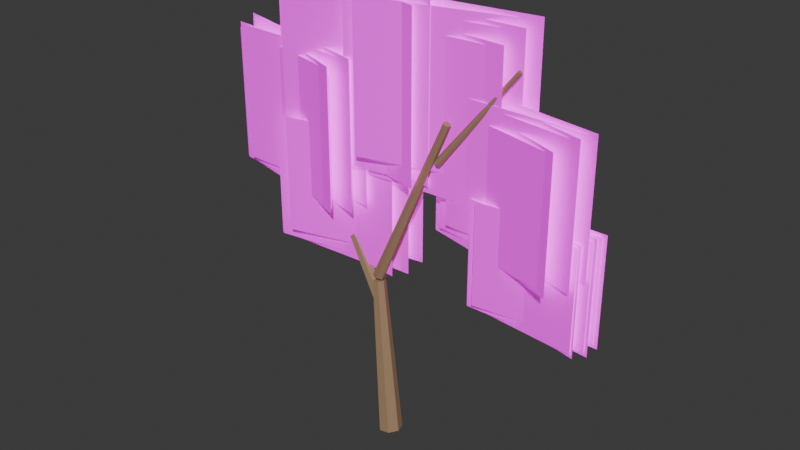 # Source: TREE_EUCALYPTUS_COASTAL_002_GAMEPLAY.blend  (saved by Blender 5.2.44; exported with 4.5.12 LTS)
import bpy
from mathutils import Matrix  # noqa: F401  (used for matrix-valued properties, if any)

bpy.ops.wm.read_factory_settings(use_empty=True)
scene = bpy.context.scene
scene.name = 'Scene'

# ---- collections
col_collection = bpy.data.collections.new('Collection'); scene.collection.children.link(col_collection)

# ---- images (referenced by path relative to the original .blend; pixels are not part of the script)
import os
ASSET_DIR = os.environ.get("B2B_ASSET_DIR", "")  # directory of the original .blend (textures are referenced by path, not embedded)
HERE = os.path.dirname(os.path.abspath(__file__))  # packed textures are extracted next to this script under _unpacked/

def load_image(name, relpath, width, height, colorspace="sRGB"):
    """Load a texture the original file referenced (path relative to the .blend, or extracted next to this script)."""
    p = next((c for c in (os.path.join(HERE, relpath), os.path.join(ASSET_DIR, relpath)) if relpath and os.path.exists(c)), "")
    if p:
        img = bpy.data.images.load(p, check_existing=True)
        img.name = name
    else:  # same state as the original file: an image datablock whose file is absent (Cycles renders it pink)
        img = bpy.data.images.new(name, width, height)
        img.source = "FILE"
        img.filepath = "//" + (relpath or name)
    img.colorspace_settings.name = colorspace
    return img
img_growgo_foliage_cluster_atlas_v3_no_twig_png = load_image('GROWGO_FOLIAGE_CLUSTER_ATLAS_V3_NO_TWIG.png', 'GROWGO_FOLIAGE_CLUSTER_ATLAS_V3_NO_TWIG.png', 1024, 1024, 'sRGB')

# ---- materials (node trees are filled in below, after node groups)
mat_gg_mat_tree_bark_shared_001 = bpy.data.materials.new('GG_MAT_TREE_BARK_SHARED.001')
mat_gg_mat_tree_bark_shared_001.diffuse_color = (0.34, 0.22, 0.12, 1.0)
mat_gg_mat_foliage_v3_no_twig_shared_atlas_001 = bpy.data.materials.new('GG_MAT_FOLIAGE_V3_NO_TWIG_SHARED_ATLAS.001')
mat_gg_mat_foliage_v3_no_twig_shared_atlas_001.diffuse_color = (1.0, 1.0, 1.0, 1.0)

# ---- material node trees
mat_gg_mat_tree_bark_shared_001.use_nodes = True; mat_gg_mat_tree_bark_shared_001.node_tree.nodes.clear()
_N = mat_gg_mat_tree_bark_shared_001.node_tree.nodes; _L = mat_gg_mat_tree_bark_shared_001.node_tree.links
n0 = _N.new('ShaderNodeBsdfPrincipled'); n0.name = 'Principled BSDF'; n0.location = (-200, 100)
n0.inputs[0].default_value = (0.34, 0.22, 0.12, 1.0)
n0.inputs[2].default_value = 0.78
n0.inputs[10].default_value = 0.005
n1 = _N.new('ShaderNodeOutputMaterial'); n1.name = 'Material Output'; n1.location = (200, 100)
_L.new(n0.outputs[0], n1.inputs[0])
n1.is_active_output = True
mat_gg_mat_foliage_v3_no_twig_shared_atlas_001.use_nodes = True; mat_gg_mat_foliage_v3_no_twig_shared_atlas_001.node_tree.nodes.clear()
_N = mat_gg_mat_foliage_v3_no_twig_shared_atlas_001.node_tree.nodes; _L = mat_gg_mat_foliage_v3_no_twig_shared_atlas_001.node_tree.links
n0 = _N.new('ShaderNodeOutputMaterial'); n0.name = 'Material Output'; n0.location = (0, 0)
n1 = _N.new('ShaderNodeBsdfPrincipled'); n1.name = 'Principled BSDF'; n1.location = (0, 0)
n1.inputs[2].default_value = 0.82
n1.inputs[10].default_value = 0.005
n1.inputs[28].default_value = 0.22
n2 = _N.new('ShaderNodeTexImage'); n2.name = 'Image Texture'; n2.location = (0, 0)
n2.image = img_growgo_foliage_cluster_atlas_v3_no_twig_png
n3 = _N.new('ShaderNodeHueSaturation'); n3.name = 'Hue/Saturation/Value'; n3.location = (0, 0)
n3.width = 160
n3.inputs[2].default_value = 1.18
_L.new(n2.outputs[0], n3.inputs[4])
_L.new(n3.outputs[0], n1.inputs[0])
_L.new(n3.outputs[0], n1.inputs[27])
_L.new(n2.outputs[1], n1.inputs[4])
_L.new(n1.outputs[0], n0.inputs[0])
n0.is_active_output = True

# ---- world
world_world = bpy.data.worlds.new('World'); scene.world = world_world
world_world.use_nodes = True; world_world.node_tree.nodes.clear()
_N = world_world.node_tree.nodes; _L = world_world.node_tree.links
n0 = _N.new('ShaderNodeOutputWorld'); n0.name = 'World Output'; n0.location = (200, 100)
n1 = _N.new('ShaderNodeBackground'); n1.name = 'Background'; n1.location = (-200, 100)
n1.inputs[0].default_value = (0.05088, 0.05088, 0.05088, 1.0)
_L.new(n1.outputs[0], n0.inputs[0])
n0.is_active_output = True
world_world.color = (0.05088, 0.05088, 0.05088)
world_world.sun_shadow_jitter_overblur = 0.0

# ---- meshes
me_cone_004 = bpy.data.meshes.new('Cone.004')
me_cone_004.from_pydata([(0.0, 0.22, -1.507), (0.0, 0.1232, 1.507), (0.172, 0.1372, -1.507), (0.09632, 0.07681, 1.507), (0.2145, -0.04895, -1.507), (0.1201, -0.02741, 1.507), (0.09545, -0.1982, -1.507), (0.05345, -0.111, 1.507), (-0.09545, -0.1982, -1.507), (-0.05345, -0.111, 1.507), (-0.2145, -0.04895, -1.507), (-0.1201, -0.02741, 1.507), (-0.172, 0.1372, -1.507), (-0.09632, 0.07681, 1.507)], [], [(0, 1, 3, 2), (2, 3, 5, 4), (4, 5, 7, 6), (6, 7, 9, 8), (8, 9, 11, 10), (3, 1, 13, 11, 9, 7, 5), (10, 11, 13, 12), (12, 13, 1, 0), (0, 2, 4, 6, 8, 10, 12)])
_uv = me_cone_004.uv_layers.new(name='UVMap')
_uv.uv.foreach_set('vector', [1.0, 0.5, 1.0, 1.0, 0.8571, 1.0, 0.8571, 0.5, 0.8571, 0.5, 0.8571, 1.0, 0.7143, 1.0, 0.7143, 0.5, 0.7143, 0.5, 0.7143, 1.0, 0.5714, 1.0, 0.5714, 0.5, 0.5714, 0.5, 0.5714, 1.0, 0.4286, 1.0, 0.4286, 0.5, 0.4286, 0.5, 0.4286, 1.0, 0.2857, 1.0, 0.2857, 0.5, 0.4376, 0.3996, 0.25, 0.49, 0.06236, 0.3996, 0.01602, 0.1966, 0.1459, 0.03377, 0.3541, 0.03377, 0.484, 0.1966, 0.2857, 0.5, 0.2857, 1.0, 0.1429, 1.0, 0.1429, 0.5, 0.1429, 0.5, 0.1429, 1.0, 2.98e-08, 1.0, 2.98e-08, 0.5, 0.75, 0.49, 0.9376, 0.3996, 0.984, 0.1966, 0.8541, 0.03377, 0.6459, 0.03377, 0.516, 0.1966, 0.5624, 0.3996])
me_cone_004.materials.append(mat_gg_mat_tree_bark_shared_001)
me_cone_004.update()
me_cone_005 = bpy.data.meshes.new('Cone.005')
me_cone_005.from_pydata([(0.0, 0.13, -1.717), (0.0, 0.0728, 1.717), (0.1016, 0.08105, -1.717), (0.05692, 0.04539, 1.717), (0.1267, -0.02893, -1.717), (0.07097, -0.0162, 1.717), (0.0564, -0.1171, -1.717), (0.03159, -0.06559, 1.717), (-0.0564, -0.1171, -1.717), (-0.03159, -0.06559, 1.717), (-0.1267, -0.02893, -1.717), (-0.07097, -0.0162, 1.717), (-0.1016, 0.08105, -1.717), (-0.05692, 0.04539, 1.717)], [], [(0, 1, 3, 2), (2, 3, 5, 4), (4, 5, 7, 6), (6, 7, 9, 8), (8, 9, 11, 10), (3, 1, 13, 11, 9, 7, 5), (10, 11, 13, 12), (12, 13, 1, 0), (0, 2, 4, 6, 8, 10, 12)])
_uv = me_cone_005.uv_layers.new(name='UVMap')
_uv.uv.foreach_set('vector', [1.0, 0.5, 1.0, 1.0, 0.8571, 1.0, 0.8571, 0.5, 0.8571, 0.5, 0.8571, 1.0, 0.7143, 1.0, 0.7143, 0.5, 0.7143, 0.5, 0.7143, 1.0, 0.5714, 1.0, 0.5714, 0.5, 0.5714, 0.5, 0.5714, 1.0, 0.4286, 1.0, 0.4286, 0.5, 0.4286, 0.5, 0.4286, 1.0, 0.2857, 1.0, 0.2857, 0.5, 0.4376, 0.3996, 0.25, 0.49, 0.06236, 0.3996, 0.01602, 0.1966, 0.1459, 0.03377, 0.3541, 0.03377, 0.484, 0.1966, 0.2857, 0.5, 0.2857, 1.0, 0.1429, 1.0, 0.1429, 0.5, 0.1429, 0.5, 0.1429, 1.0, 2.98e-08, 1.0, 2.98e-08, 0.5, 0.75, 0.49, 0.9376, 0.3996, 0.984, 0.1966, 0.8541, 0.03377, 0.6459, 0.03377, 0.516, 0.1966, 0.5624, 0.3996])
me_cone_005.materials.append(mat_gg_mat_tree_bark_shared_001)
me_cone_005.update()
me_cone_006 = bpy.data.meshes.new('Cone.006')
me_cone_006.from_pydata([(0.0, 0.12, -1.762), (0.0, 0.0672, 1.762), (0.09382, 0.07482, -1.762), (0.05254, 0.0419, 1.762), (0.117, -0.0267, -1.762), (0.06552, -0.01495, 1.762), (0.05207, -0.1081, -1.762), (0.02916, -0.06055, 1.762), (-0.05207, -0.1081, -1.762), (-0.02916, -0.06055, 1.762), (-0.117, -0.0267, -1.762), (-0.06552, -0.01495, 1.762), (-0.09382, 0.07482, -1.762), (-0.05254, 0.0419, 1.762)], [], [(0, 1, 3, 2), (2, 3, 5, 4), (4, 5, 7, 6), (6, 7, 9, 8), (8, 9, 11, 10), (3, 1, 13, 11, 9, 7, 5), (10, 11, 13, 12), (12, 13, 1, 0), (0, 2, 4, 6, 8, 10, 12)])
_uv = me_cone_006.uv_layers.new(name='UVMap')
_uv.uv.foreach_set('vector', [1.0, 0.5, 1.0, 1.0, 0.8571, 1.0, 0.8571, 0.5, 0.8571, 0.5, 0.8571, 1.0, 0.7143, 1.0, 0.7143, 0.5, 0.7143, 0.5, 0.7143, 1.0, 0.5714, 1.0, 0.5714, 0.5, 0.5714, 0.5, 0.5714, 1.0, 0.4286, 1.0, 0.4286, 0.5, 0.4286, 0.5, 0.4286, 1.0, 0.2857, 1.0, 0.2857, 0.5, 0.4376, 0.3996, 0.25, 0.49, 0.06236, 0.3996, 0.01602, 0.1966, 0.1459, 0.03377, 0.3541, 0.03377, 0.484, 0.1966, 0.2857, 0.5, 0.2857, 1.0, 0.1429, 1.0, 0.1429, 0.5, 0.1429, 0.5, 0.1429, 1.0, 2.98e-08, 1.0, 2.98e-08, 0.5, 0.75, 0.49, 0.9376, 0.3996, 0.984, 0.1966, 0.8541, 0.03377, 0.6459, 0.03377, 0.516, 0.1966, 0.5624, 0.3996])
me_cone_006.materials.append(mat_gg_mat_tree_bark_shared_001)
me_cone_006.update()
me_cone_007 = bpy.data.meshes.new('Cone.007')
me_cone_007.from_pydata([(0.0, 0.07, -1.107), (0.0, 0.0392, 1.107), (0.05473, 0.04364, -1.107), (0.03065, 0.02444, 1.107), (0.06824, -0.01558, -1.107), (0.03822, -0.008723, 1.107), (0.03037, -0.06307, -1.107), (0.01701, -0.03532, 1.107), (-0.03037, -0.06307, -1.107), (-0.01701, -0.03532, 1.107), (-0.06824, -0.01558, -1.107), (-0.03822, -0.008723, 1.107), (-0.05473, 0.04364, -1.107), (-0.03065, 0.02444, 1.107)], [], [(0, 1, 3, 2), (2, 3, 5, 4), (4, 5, 7, 6), (6, 7, 9, 8), (8, 9, 11, 10), (3, 1, 13, 11, 9, 7, 5), (10, 11, 13, 12), (12, 13, 1, 0), (0, 2, 4, 6, 8, 10, 12)])
_uv = me_cone_007.uv_layers.new(name='UVMap')
_uv.uv.foreach_set('vector', [1.0, 0.5, 1.0, 1.0, 0.8571, 1.0, 0.8571, 0.5, 0.8571, 0.5, 0.8571, 1.0, 0.7143, 1.0, 0.7143, 0.5, 0.7143, 0.5, 0.7143, 1.0, 0.5714, 1.0, 0.5714, 0.5, 0.5714, 0.5, 0.5714, 1.0, 0.4286, 1.0, 0.4286, 0.5, 0.4286, 0.5, 0.4286, 1.0, 0.2857, 1.0, 0.2857, 0.5, 0.4376, 0.3996, 0.25, 0.49, 0.06236, 0.3996, 0.01602, 0.1966, 0.1459, 0.03377, 0.3541, 0.03377, 0.484, 0.1966, 0.2857, 0.5, 0.2857, 1.0, 0.1429, 1.0, 0.1429, 0.5, 0.1429, 0.5, 0.1429, 1.0, 2.98e-08, 1.0, 2.98e-08, 0.5, 0.75, 0.49, 0.9376, 0.3996, 0.984, 0.1966, 0.8541, 0.03377, 0.6459, 0.03377, 0.516, 0.1966, 0.5624, 0.3996])
me_cone_007.materials.append(mat_gg_mat_tree_bark_shared_001)
me_cone_007.update()
me_gg_tree_eucalyptus_coastal_002_rear_00_00_mesh_001 = bpy.data.meshes.new('GG_TREE_EUCALYPTUS_COASTAL_002_REAR_00_00_MESH.001')
me_gg_tree_eucalyptus_coastal_002_rear_00_00_mesh_001.from_pydata([(-1.504, 0.0, -1.301), (1.504, 0.0, -1.301), (1.504, 0.0, 1.301), (-1.504, 0.0, 1.301)], [], [(0, 1, 2, 3)])
_uv = me_gg_tree_eucalyptus_coastal_002_rear_00_00_mesh_001.uv_layers.new(name='UVMap')
_uv.uv.foreach_set('vector', [0.0, 0.5, 0.185, 0.5, 0.185, 1.0, 0.0, 1.0])
me_gg_tree_eucalyptus_coastal_002_rear_00_00_mesh_001.materials.append(mat_gg_mat_foliage_v3_no_twig_shared_atlas_001)
me_gg_tree_eucalyptus_coastal_002_rear_00_00_mesh_001.update()
me_gg_tree_eucalyptus_coastal_002_rear_00_01_mesh_001 = bpy.data.meshes.new('GG_TREE_EUCALYPTUS_COASTAL_002_REAR_00_01_MESH.001')
me_gg_tree_eucalyptus_coastal_002_rear_00_01_mesh_001.from_pydata([(-1.557, 0.0, -1.355), (1.557, 0.0, -1.355), (1.557, 0.0, 1.355), (-1.557, 0.0, 1.355)], [], [(0, 1, 2, 3)])
_uv = me_gg_tree_eucalyptus_coastal_002_rear_00_01_mesh_001.uv_layers.new(name='UVMap')
_uv.uv.foreach_set('vector', [0.25, 0.5, 0.435, 0.5, 0.435, 1.0, 0.25, 1.0])
me_gg_tree_eucalyptus_coastal_002_rear_00_01_mesh_001.materials.append(mat_gg_mat_foliage_v3_no_twig_shared_atlas_001)
me_gg_tree_eucalyptus_coastal_002_rear_00_01_mesh_001.update()
me_gg_tree_eucalyptus_coastal_002_rear_00_02_mesh_001 = bpy.data.meshes.new('GG_TREE_EUCALYPTUS_COASTAL_002_REAR_00_02_MESH.001')
me_gg_tree_eucalyptus_coastal_002_rear_00_02_mesh_001.from_pydata([(-1.504, 0.0, -1.301), (1.504, 0.0, -1.301), (1.504, 0.0, 1.301), (-1.504, 0.0, 1.301)], [], [(0, 1, 2, 3)])
_uv = me_gg_tree_eucalyptus_coastal_002_rear_00_02_mesh_001.uv_layers.new(name='UVMap')
_uv.uv.foreach_set('vector', [0.5, 0.5, 0.685, 0.5, 0.685, 1.0, 0.5, 1.0])
me_gg_tree_eucalyptus_coastal_002_rear_00_02_mesh_001.materials.append(mat_gg_mat_foliage_v3_no_twig_shared_atlas_001)
me_gg_tree_eucalyptus_coastal_002_rear_00_02_mesh_001.update()
me_gg_tree_eucalyptus_coastal_002_mid_00_00_mesh_001 = bpy.data.meshes.new('GG_TREE_EUCALYPTUS_COASTAL_002_MID_00_00_MESH.001')
me_gg_tree_eucalyptus_coastal_002_mid_00_00_mesh_001.from_pydata([(-1.416, 0.0, -1.236), (1.416, 0.0, -1.236), (1.416, 0.0, 1.236), (-1.416, 0.0, 1.236)], [], [(0, 1, 2, 3)])
_uv = me_gg_tree_eucalyptus_coastal_002_mid_00_00_mesh_001.uv_layers.new(name='UVMap')
_uv.uv.foreach_set('vector', [0.5, 0.5, 0.685, 0.5, 0.685, 1.0, 0.5, 1.0])
me_gg_tree_eucalyptus_coastal_002_mid_00_00_mesh_001.materials.append(mat_gg_mat_foliage_v3_no_twig_shared_atlas_001)
me_gg_tree_eucalyptus_coastal_002_mid_00_00_mesh_001.update()
me_gg_tree_eucalyptus_coastal_002_mid_00_01_mesh_001 = bpy.data.meshes.new('GG_TREE_EUCALYPTUS_COASTAL_002_MID_00_01_MESH.001')
me_gg_tree_eucalyptus_coastal_002_mid_00_01_mesh_001.from_pydata([(-1.469, 0.0, -1.29), (1.469, 0.0, -1.29), (1.469, 0.0, 1.29), (-1.469, 0.0, 1.29)], [], [(0, 1, 2, 3)])
_uv = me_gg_tree_eucalyptus_coastal_002_mid_00_01_mesh_001.uv_layers.new(name='UVMap')
_uv.uv.foreach_set('vector', [0.75, 0.5, 0.935, 0.5, 0.935, 1.0, 0.75, 1.0])
me_gg_tree_eucalyptus_coastal_002_mid_00_01_mesh_001.materials.append(mat_gg_mat_foliage_v3_no_twig_shared_atlas_001)
me_gg_tree_eucalyptus_coastal_002_mid_00_01_mesh_001.update()
me_gg_tree_eucalyptus_coastal_002_mid_00_02_mesh_001 = bpy.data.meshes.new('GG_TREE_EUCALYPTUS_COASTAL_002_MID_00_02_MESH.001')
me_gg_tree_eucalyptus_coastal_002_mid_00_02_mesh_001.from_pydata([(-1.416, 0.0, -1.236), (1.416, 0.0, -1.236), (1.416, 0.0, 1.236), (-1.416, 0.0, 1.236)], [], [(0, 1, 2, 3)])
_uv = me_gg_tree_eucalyptus_coastal_002_mid_00_02_mesh_001.uv_layers.new(name='UVMap')
_uv.uv.foreach_set('vector', [0.0, 0.0, 0.185, 0.0, 0.185, 0.5, 0.0, 0.5])
me_gg_tree_eucalyptus_coastal_002_mid_00_02_mesh_001.materials.append(mat_gg_mat_foliage_v3_no_twig_shared_atlas_001)
me_gg_tree_eucalyptus_coastal_002_mid_00_02_mesh_001.update()
me_gg_tree_eucalyptus_coastal_002_rear_01_00_mesh_001 = bpy.data.meshes.new('GG_TREE_EUCALYPTUS_COASTAL_002_REAR_01_00_MESH.001')
me_gg_tree_eucalyptus_coastal_002_rear_01_00_mesh_001.from_pydata([(-1.6, 0.0, -1.482), (1.6, 0.0, -1.482), (1.6, 0.0, 1.482), (-1.6, 0.0, 1.482)], [], [(0, 1, 2, 3)])
_uv = me_gg_tree_eucalyptus_coastal_002_rear_01_00_mesh_001.uv_layers.new(name='UVMap')
_uv.uv.foreach_set('vector', [0.75, 0.5, 0.935, 0.5, 0.935, 1.0, 0.75, 1.0])
me_gg_tree_eucalyptus_coastal_002_rear_01_00_mesh_001.materials.append(mat_gg_mat_foliage_v3_no_twig_shared_atlas_001)
me_gg_tree_eucalyptus_coastal_002_rear_01_00_mesh_001.update()
me_gg_tree_eucalyptus_coastal_002_rear_01_01_mesh_001 = bpy.data.meshes.new('GG_TREE_EUCALYPTUS_COASTAL_002_REAR_01_01_MESH.001')
me_gg_tree_eucalyptus_coastal_002_rear_01_01_mesh_001.from_pydata([(-1.656, 0.0, -1.543), (1.656, 0.0, -1.543), (1.656, 0.0, 1.543), (-1.656, 0.0, 1.543)], [], [(0, 1, 2, 3)])
_uv = me_gg_tree_eucalyptus_coastal_002_rear_01_01_mesh_001.uv_layers.new(name='UVMap')
_uv.uv.foreach_set('vector', [0.0, 0.0, 0.185, 0.0, 0.185, 0.5, 0.0, 0.5])
me_gg_tree_eucalyptus_coastal_002_rear_01_01_mesh_001.materials.append(mat_gg_mat_foliage_v3_no_twig_shared_atlas_001)
me_gg_tree_eucalyptus_coastal_002_rear_01_01_mesh_001.update()
me_gg_tree_eucalyptus_coastal_002_rear_01_02_mesh_001 = bpy.data.meshes.new('GG_TREE_EUCALYPTUS_COASTAL_002_REAR_01_02_MESH.001')
me_gg_tree_eucalyptus_coastal_002_rear_01_02_mesh_001.from_pydata([(-1.6, 0.0, -1.482), (1.6, 0.0, -1.482), (1.6, 0.0, 1.482), (-1.6, 0.0, 1.482)], [], [(0, 1, 2, 3)])
_uv = me_gg_tree_eucalyptus_coastal_002_rear_01_02_mesh_001.uv_layers.new(name='UVMap')
_uv.uv.foreach_set('vector', [0.25, 0.0, 0.435, 0.0, 0.435, 0.5, 0.25, 0.5])
me_gg_tree_eucalyptus_coastal_002_rear_01_02_mesh_001.materials.append(mat_gg_mat_foliage_v3_no_twig_shared_atlas_001)
me_gg_tree_eucalyptus_coastal_002_rear_01_02_mesh_001.update()
me_gg_tree_eucalyptus_coastal_002_mid_01_00_mesh_001 = bpy.data.meshes.new('GG_TREE_EUCALYPTUS_COASTAL_002_MID_01_00_MESH.001')
me_gg_tree_eucalyptus_coastal_002_mid_01_00_mesh_001.from_pydata([(-1.506, 0.0, -1.409), (1.506, 0.0, -1.409), (1.506, 0.0, 1.409), (-1.506, 0.0, 1.409)], [], [(0, 1, 2, 3)])
_uv = me_gg_tree_eucalyptus_coastal_002_mid_01_00_mesh_001.uv_layers.new(name='UVMap')
_uv.uv.foreach_set('vector', [0.25, 0.0, 0.435, 0.0, 0.435, 0.5, 0.25, 0.5])
me_gg_tree_eucalyptus_coastal_002_mid_01_00_mesh_001.materials.append(mat_gg_mat_foliage_v3_no_twig_shared_atlas_001)
me_gg_tree_eucalyptus_coastal_002_mid_01_00_mesh_001.update()
me_gg_tree_eucalyptus_coastal_002_mid_01_01_mesh_001 = bpy.data.meshes.new('GG_TREE_EUCALYPTUS_COASTAL_002_MID_01_01_MESH.001')
me_gg_tree_eucalyptus_coastal_002_mid_01_01_mesh_001.from_pydata([(-1.562, 0.0, -1.47), (1.562, 0.0, -1.47), (1.562, 0.0, 1.47), (-1.562, 0.0, 1.47)], [], [(0, 1, 2, 3)])
_uv = me_gg_tree_eucalyptus_coastal_002_mid_01_01_mesh_001.uv_layers.new(name='UVMap')
_uv.uv.foreach_set('vector', [0.5, 0.0, 0.685, 0.0, 0.685, 0.5, 0.5, 0.5])
me_gg_tree_eucalyptus_coastal_002_mid_01_01_mesh_001.materials.append(mat_gg_mat_foliage_v3_no_twig_shared_atlas_001)
me_gg_tree_eucalyptus_coastal_002_mid_01_01_mesh_001.update()
me_gg_tree_eucalyptus_coastal_002_mid_01_02_mesh_001 = bpy.data.meshes.new('GG_TREE_EUCALYPTUS_COASTAL_002_MID_01_02_MESH.001')
me_gg_tree_eucalyptus_coastal_002_mid_01_02_mesh_001.from_pydata([(-1.506, 0.0, -1.409), (1.506, 0.0, -1.409), (1.506, 0.0, 1.409), (-1.506, 0.0, 1.409)], [], [(0, 1, 2, 3)])
_uv = me_gg_tree_eucalyptus_coastal_002_mid_01_02_mesh_001.uv_layers.new(name='UVMap')
_uv.uv.foreach_set('vector', [0.75, 0.0, 0.935, 0.0, 0.935, 0.5, 0.75, 0.5])
me_gg_tree_eucalyptus_coastal_002_mid_01_02_mesh_001.materials.append(mat_gg_mat_foliage_v3_no_twig_shared_atlas_001)
me_gg_tree_eucalyptus_coastal_002_mid_01_02_mesh_001.update()
me_gg_tree_eucalyptus_coastal_002_rear_02_00_mesh_001 = bpy.data.meshes.new('GG_TREE_EUCALYPTUS_COASTAL_002_REAR_02_00_MESH.001')
me_gg_tree_eucalyptus_coastal_002_rear_02_00_mesh_001.from_pydata([(-1.568, 0.0, -1.391), (1.568, 0.0, -1.391), (1.568, 0.0, 1.391), (-1.568, 0.0, 1.391)], [], [(0, 1, 2, 3)])
_uv = me_gg_tree_eucalyptus_coastal_002_rear_02_00_mesh_001.uv_layers.new(name='UVMap')
_uv.uv.foreach_set('vector', [0.5, 0.0, 0.685, 0.0, 0.685, 0.5, 0.5, 0.5])
me_gg_tree_eucalyptus_coastal_002_rear_02_00_mesh_001.materials.append(mat_gg_mat_foliage_v3_no_twig_shared_atlas_001)
me_gg_tree_eucalyptus_coastal_002_rear_02_00_mesh_001.update()
me_gg_tree_eucalyptus_coastal_002_rear_02_01_mesh_001 = bpy.data.meshes.new('GG_TREE_EUCALYPTUS_COASTAL_002_REAR_02_01_MESH.001')
me_gg_tree_eucalyptus_coastal_002_rear_02_01_mesh_001.from_pydata([(-1.623, 0.0, -1.449), (1.623, 0.0, -1.449), (1.623, 0.0, 1.449), (-1.623, 0.0, 1.449)], [], [(0, 1, 2, 3)])
_uv = me_gg_tree_eucalyptus_coastal_002_rear_02_01_mesh_001.uv_layers.new(name='UVMap')
_uv.uv.foreach_set('vector', [0.75, 0.0, 0.935, 0.0, 0.935, 0.5, 0.75, 0.5])
me_gg_tree_eucalyptus_coastal_002_rear_02_01_mesh_001.materials.append(mat_gg_mat_foliage_v3_no_twig_shared_atlas_001)
me_gg_tree_eucalyptus_coastal_002_rear_02_01_mesh_001.update()
me_gg_tree_eucalyptus_coastal_002_rear_02_02_mesh_001 = bpy.data.meshes.new('GG_TREE_EUCALYPTUS_COASTAL_002_REAR_02_02_MESH.001')
me_gg_tree_eucalyptus_coastal_002_rear_02_02_mesh_001.from_pydata([(-1.568, 0.0, -1.391), (1.568, 0.0, -1.391), (1.568, 0.0, 1.391), (-1.568, 0.0, 1.391)], [], [(0, 1, 2, 3)])
_uv = me_gg_tree_eucalyptus_coastal_002_rear_02_02_mesh_001.uv_layers.new(name='UVMap')
_uv.uv.foreach_set('vector', [0.0, 0.5, 0.185, 0.5, 0.185, 1.0, 0.0, 1.0])
me_gg_tree_eucalyptus_coastal_002_rear_02_02_mesh_001.materials.append(mat_gg_mat_foliage_v3_no_twig_shared_atlas_001)
me_gg_tree_eucalyptus_coastal_002_rear_02_02_mesh_001.update()
me_gg_tree_eucalyptus_coastal_002_mid_02_00_mesh_001 = bpy.data.meshes.new('GG_TREE_EUCALYPTUS_COASTAL_002_MID_02_00_MESH.001')
me_gg_tree_eucalyptus_coastal_002_mid_02_00_mesh_001.from_pydata([(-1.476, 0.0, -1.322), (1.476, 0.0, -1.322), (1.476, 0.0, 1.322), (-1.476, 0.0, 1.322)], [], [(0, 1, 2, 3)])
_uv = me_gg_tree_eucalyptus_coastal_002_mid_02_00_mesh_001.uv_layers.new(name='UVMap')
_uv.uv.foreach_set('vector', [0.0, 0.5, 0.185, 0.5, 0.185, 1.0, 0.0, 1.0])
me_gg_tree_eucalyptus_coastal_002_mid_02_00_mesh_001.materials.append(mat_gg_mat_foliage_v3_no_twig_shared_atlas_001)
me_gg_tree_eucalyptus_coastal_002_mid_02_00_mesh_001.update()
me_gg_tree_eucalyptus_coastal_002_mid_02_01_mesh_001 = bpy.data.meshes.new('GG_TREE_EUCALYPTUS_COASTAL_002_MID_02_01_MESH.001')
me_gg_tree_eucalyptus_coastal_002_mid_02_01_mesh_001.from_pydata([(-1.531, 0.0, -1.38), (1.531, 0.0, -1.38), (1.531, 0.0, 1.38), (-1.531, 0.0, 1.38)], [], [(0, 1, 2, 3)])
_uv = me_gg_tree_eucalyptus_coastal_002_mid_02_01_mesh_001.uv_layers.new(name='UVMap')
_uv.uv.foreach_set('vector', [0.25, 0.5, 0.435, 0.5, 0.435, 1.0, 0.25, 1.0])
me_gg_tree_eucalyptus_coastal_002_mid_02_01_mesh_001.materials.append(mat_gg_mat_foliage_v3_no_twig_shared_atlas_001)
me_gg_tree_eucalyptus_coastal_002_mid_02_01_mesh_001.update()
me_gg_tree_eucalyptus_coastal_002_mid_02_02_mesh_001 = bpy.data.meshes.new('GG_TREE_EUCALYPTUS_COASTAL_002_MID_02_02_MESH.001')
me_gg_tree_eucalyptus_coastal_002_mid_02_02_mesh_001.from_pydata([(-1.476, 0.0, -1.322), (1.476, 0.0, -1.322), (1.476, 0.0, 1.322), (-1.476, 0.0, 1.322)], [], [(0, 1, 2, 3)])
_uv = me_gg_tree_eucalyptus_coastal_002_mid_02_02_mesh_001.uv_layers.new(name='UVMap')
_uv.uv.foreach_set('vector', [0.5, 0.5, 0.685, 0.5, 0.685, 1.0, 0.5, 1.0])
me_gg_tree_eucalyptus_coastal_002_mid_02_02_mesh_001.materials.append(mat_gg_mat_foliage_v3_no_twig_shared_atlas_001)
me_gg_tree_eucalyptus_coastal_002_mid_02_02_mesh_001.update()
me_gg_tree_eucalyptus_coastal_002_rear_03_00_mesh_001 = bpy.data.meshes.new('GG_TREE_EUCALYPTUS_COASTAL_002_REAR_03_00_MESH.001')
me_gg_tree_eucalyptus_coastal_002_rear_03_00_mesh_001.from_pydata([(-1.376, 0.0, -1.18), (1.376, 0.0, -1.18), (1.376, 0.0, 1.18), (-1.376, 0.0, 1.18)], [], [(0, 1, 2, 3)])
_uv = me_gg_tree_eucalyptus_coastal_002_rear_03_00_mesh_001.uv_layers.new(name='UVMap')
_uv.uv.foreach_set('vector', [0.25, 0.5, 0.435, 0.5, 0.435, 1.0, 0.25, 1.0])
me_gg_tree_eucalyptus_coastal_002_rear_03_00_mesh_001.materials.append(mat_gg_mat_foliage_v3_no_twig_shared_atlas_001)
me_gg_tree_eucalyptus_coastal_002_rear_03_00_mesh_001.update()
me_gg_tree_eucalyptus_coastal_002_rear_03_01_mesh_001 = bpy.data.meshes.new('GG_TREE_EUCALYPTUS_COASTAL_002_REAR_03_01_MESH.001')
me_gg_tree_eucalyptus_coastal_002_rear_03_01_mesh_001.from_pydata([(-1.424, 0.0, -1.229), (1.424, 0.0, -1.229), (1.424, 0.0, 1.229), (-1.424, 0.0, 1.229)], [], [(0, 1, 2, 3)])
_uv = me_gg_tree_eucalyptus_coastal_002_rear_03_01_mesh_001.uv_layers.new(name='UVMap')
_uv.uv.foreach_set('vector', [0.5, 0.5, 0.685, 0.5, 0.685, 1.0, 0.5, 1.0])
me_gg_tree_eucalyptus_coastal_002_rear_03_01_mesh_001.materials.append(mat_gg_mat_foliage_v3_no_twig_shared_atlas_001)
me_gg_tree_eucalyptus_coastal_002_rear_03_01_mesh_001.update()
me_gg_tree_eucalyptus_coastal_002_rear_03_02_mesh_001 = bpy.data.meshes.new('GG_TREE_EUCALYPTUS_COASTAL_002_REAR_03_02_MESH.001')
me_gg_tree_eucalyptus_coastal_002_rear_03_02_mesh_001.from_pydata([(-1.376, 0.0, -1.18), (1.376, 0.0, -1.18), (1.376, 0.0, 1.18), (-1.376, 0.0, 1.18)], [], [(0, 1, 2, 3)])
_uv = me_gg_tree_eucalyptus_coastal_002_rear_03_02_mesh_001.uv_layers.new(name='UVMap')
_uv.uv.foreach_set('vector', [0.75, 0.5, 0.935, 0.5, 0.935, 1.0, 0.75, 1.0])
me_gg_tree_eucalyptus_coastal_002_rear_03_02_mesh_001.materials.append(mat_gg_mat_foliage_v3_no_twig_shared_atlas_001)
me_gg_tree_eucalyptus_coastal_002_rear_03_02_mesh_001.update()
me_gg_tree_eucalyptus_coastal_002_mid_03_00_mesh_001 = bpy.data.meshes.new('GG_TREE_EUCALYPTUS_COASTAL_002_MID_03_00_MESH.001')
me_gg_tree_eucalyptus_coastal_002_mid_03_00_mesh_001.from_pydata([(-1.295, 0.0, -1.121), (1.295, 0.0, -1.121), (1.295, 0.0, 1.121), (-1.295, 0.0, 1.121)], [], [(0, 1, 2, 3)])
_uv = me_gg_tree_eucalyptus_coastal_002_mid_03_00_mesh_001.uv_layers.new(name='UVMap')
_uv.uv.foreach_set('vector', [0.75, 0.5, 0.935, 0.5, 0.935, 1.0, 0.75, 1.0])
me_gg_tree_eucalyptus_coastal_002_mid_03_00_mesh_001.materials.append(mat_gg_mat_foliage_v3_no_twig_shared_atlas_001)
me_gg_tree_eucalyptus_coastal_002_mid_03_00_mesh_001.update()
me_gg_tree_eucalyptus_coastal_002_mid_03_01_mesh_001 = bpy.data.meshes.new('GG_TREE_EUCALYPTUS_COASTAL_002_MID_03_01_MESH.001')
me_gg_tree_eucalyptus_coastal_002_mid_03_01_mesh_001.from_pydata([(-1.344, 0.0, -1.17), (1.344, 0.0, -1.17), (1.344, 0.0, 1.17), (-1.344, 0.0, 1.17)], [], [(0, 1, 2, 3)])
_uv = me_gg_tree_eucalyptus_coastal_002_mid_03_01_mesh_001.uv_layers.new(name='UVMap')
_uv.uv.foreach_set('vector', [0.0, 0.0, 0.185, 0.0, 0.185, 0.5, 0.0, 0.5])
me_gg_tree_eucalyptus_coastal_002_mid_03_01_mesh_001.materials.append(mat_gg_mat_foliage_v3_no_twig_shared_atlas_001)
me_gg_tree_eucalyptus_coastal_002_mid_03_01_mesh_001.update()
me_gg_tree_eucalyptus_coastal_002_mid_03_02_mesh_001 = bpy.data.meshes.new('GG_TREE_EUCALYPTUS_COASTAL_002_MID_03_02_MESH.001')
me_gg_tree_eucalyptus_coastal_002_mid_03_02_mesh_001.from_pydata([(-1.295, 0.0, -1.121), (1.295, 0.0, -1.121), (1.295, 0.0, 1.121), (-1.295, 0.0, 1.121)], [], [(0, 1, 2, 3)])
_uv = me_gg_tree_eucalyptus_coastal_002_mid_03_02_mesh_001.uv_layers.new(name='UVMap')
_uv.uv.foreach_set('vector', [0.25, 0.0, 0.435, 0.0, 0.435, 0.5, 0.25, 0.5])
me_gg_tree_eucalyptus_coastal_002_mid_03_02_mesh_001.materials.append(mat_gg_mat_foliage_v3_no_twig_shared_atlas_001)
me_gg_tree_eucalyptus_coastal_002_mid_03_02_mesh_001.update()
me_gg_tree_eucalyptus_coastal_002_rear_04_00_mesh_001 = bpy.data.meshes.new('GG_TREE_EUCALYPTUS_COASTAL_002_REAR_04_00_MESH.001')
me_gg_tree_eucalyptus_coastal_002_rear_04_00_mesh_001.from_pydata([(-1.12, 0.0, -0.968), (1.12, 0.0, -0.968), (1.12, 0.0, 0.968), (-1.12, 0.0, 0.968)], [], [(0, 1, 2, 3)])
_uv = me_gg_tree_eucalyptus_coastal_002_rear_04_00_mesh_001.uv_layers.new(name='UVMap')
_uv.uv.foreach_set('vector', [0.0, 0.0, 0.185, 0.0, 0.185, 0.5, 0.0, 0.5])
me_gg_tree_eucalyptus_coastal_002_rear_04_00_mesh_001.materials.append(mat_gg_mat_foliage_v3_no_twig_shared_atlas_001)
me_gg_tree_eucalyptus_coastal_002_rear_04_00_mesh_001.update()
me_gg_tree_eucalyptus_coastal_002_rear_04_01_mesh_001 = bpy.data.meshes.new('GG_TREE_EUCALYPTUS_COASTAL_002_REAR_04_01_MESH.001')
me_gg_tree_eucalyptus_coastal_002_rear_04_01_mesh_001.from_pydata([(-1.159, 0.0, -1.008), (1.159, 0.0, -1.008), (1.159, 0.0, 1.008), (-1.159, 0.0, 1.008)], [], [(0, 1, 2, 3)])
_uv = me_gg_tree_eucalyptus_coastal_002_rear_04_01_mesh_001.uv_layers.new(name='UVMap')
_uv.uv.foreach_set('vector', [0.25, 0.0, 0.435, 0.0, 0.435, 0.5, 0.25, 0.5])
me_gg_tree_eucalyptus_coastal_002_rear_04_01_mesh_001.materials.append(mat_gg_mat_foliage_v3_no_twig_shared_atlas_001)
me_gg_tree_eucalyptus_coastal_002_rear_04_01_mesh_001.update()
me_gg_tree_eucalyptus_coastal_002_rear_04_02_mesh_001 = bpy.data.meshes.new('GG_TREE_EUCALYPTUS_COASTAL_002_REAR_04_02_MESH.001')
me_gg_tree_eucalyptus_coastal_002_rear_04_02_mesh_001.from_pydata([(-1.12, 0.0, -0.968), (1.12, 0.0, -0.968), (1.12, 0.0, 0.968), (-1.12, 0.0, 0.968)], [], [(0, 1, 2, 3)])
_uv = me_gg_tree_eucalyptus_coastal_002_rear_04_02_mesh_001.uv_layers.new(name='UVMap')
_uv.uv.foreach_set('vector', [0.5, 0.0, 0.685, 0.0, 0.685, 0.5, 0.5, 0.5])
me_gg_tree_eucalyptus_coastal_002_rear_04_02_mesh_001.materials.append(mat_gg_mat_foliage_v3_no_twig_shared_atlas_001)
me_gg_tree_eucalyptus_coastal_002_rear_04_02_mesh_001.update()
me_gg_tree_eucalyptus_coastal_002_mid_04_00_mesh_001 = bpy.data.meshes.new('GG_TREE_EUCALYPTUS_COASTAL_002_MID_04_00_MESH.001')
me_gg_tree_eucalyptus_coastal_002_mid_04_00_mesh_001.from_pydata([(-1.054, 0.0, -0.92), (1.054, 0.0, -0.92), (1.054, 0.0, 0.92), (-1.054, 0.0, 0.92)], [], [(0, 1, 2, 3)])
_uv = me_gg_tree_eucalyptus_coastal_002_mid_04_00_mesh_001.uv_layers.new(name='UVMap')
_uv.uv.foreach_set('vector', [0.5, 0.0, 0.685, 0.0, 0.685, 0.5, 0.5, 0.5])
me_gg_tree_eucalyptus_coastal_002_mid_04_00_mesh_001.materials.append(mat_gg_mat_foliage_v3_no_twig_shared_atlas_001)
me_gg_tree_eucalyptus_coastal_002_mid_04_00_mesh_001.update()
me_gg_tree_eucalyptus_coastal_002_mid_04_01_mesh_001 = bpy.data.meshes.new('GG_TREE_EUCALYPTUS_COASTAL_002_MID_04_01_MESH.001')
me_gg_tree_eucalyptus_coastal_002_mid_04_01_mesh_001.from_pydata([(-1.094, 0.0, -0.96), (1.094, 0.0, -0.96), (1.094, 0.0, 0.96), (-1.094, 0.0, 0.96)], [], [(0, 1, 2, 3)])
_uv = me_gg_tree_eucalyptus_coastal_002_mid_04_01_mesh_001.uv_layers.new(name='UVMap')
_uv.uv.foreach_set('vector', [0.75, 0.0, 0.935, 0.0, 0.935, 0.5, 0.75, 0.5])
me_gg_tree_eucalyptus_coastal_002_mid_04_01_mesh_001.materials.append(mat_gg_mat_foliage_v3_no_twig_shared_atlas_001)
me_gg_tree_eucalyptus_coastal_002_mid_04_01_mesh_001.update()
me_gg_tree_eucalyptus_coastal_002_mid_04_02_mesh_001 = bpy.data.meshes.new('GG_TREE_EUCALYPTUS_COASTAL_002_MID_04_02_MESH.001')
me_gg_tree_eucalyptus_coastal_002_mid_04_02_mesh_001.from_pydata([(-1.054, 0.0, -0.92), (1.054, 0.0, -0.92), (1.054, 0.0, 0.92), (-1.054, 0.0, 0.92)], [], [(0, 1, 2, 3)])
_uv = me_gg_tree_eucalyptus_coastal_002_mid_04_02_mesh_001.uv_layers.new(name='UVMap')
_uv.uv.foreach_set('vector', [0.0, 0.5, 0.185, 0.5, 0.185, 1.0, 0.0, 1.0])
me_gg_tree_eucalyptus_coastal_002_mid_04_02_mesh_001.materials.append(mat_gg_mat_foliage_v3_no_twig_shared_atlas_001)
me_gg_tree_eucalyptus_coastal_002_mid_04_02_mesh_001.update()
me_gg_tree_eucalyptus_coastal_002_rear_05_00_mesh_001 = bpy.data.meshes.new('GG_TREE_EUCALYPTUS_COASTAL_002_REAR_05_00_MESH.001')
me_gg_tree_eucalyptus_coastal_002_rear_05_00_mesh_001.from_pydata([(-1.312, 0.0, -1.119), (1.312, 0.0, -1.119), (1.312, 0.0, 1.119), (-1.312, 0.0, 1.119)], [], [(0, 1, 2, 3)])
_uv = me_gg_tree_eucalyptus_coastal_002_rear_05_00_mesh_001.uv_layers.new(name='UVMap')
_uv.uv.foreach_set('vector', [0.75, 0.0, 0.935, 0.0, 0.935, 0.5, 0.75, 0.5])
me_gg_tree_eucalyptus_coastal_002_rear_05_00_mesh_001.materials.append(mat_gg_mat_foliage_v3_no_twig_shared_atlas_001)
me_gg_tree_eucalyptus_coastal_002_rear_05_00_mesh_001.update()
me_gg_tree_eucalyptus_coastal_002_rear_05_01_mesh_001 = bpy.data.meshes.new('GG_TREE_EUCALYPTUS_COASTAL_002_REAR_05_01_MESH.001')
me_gg_tree_eucalyptus_coastal_002_rear_05_01_mesh_001.from_pydata([(-1.358, 0.0, -1.166), (1.358, 0.0, -1.166), (1.358, 0.0, 1.166), (-1.358, 0.0, 1.166)], [], [(0, 1, 2, 3)])
_uv = me_gg_tree_eucalyptus_coastal_002_rear_05_01_mesh_001.uv_layers.new(name='UVMap')
_uv.uv.foreach_set('vector', [0.0, 0.5, 0.185, 0.5, 0.185, 1.0, 0.0, 1.0])
me_gg_tree_eucalyptus_coastal_002_rear_05_01_mesh_001.materials.append(mat_gg_mat_foliage_v3_no_twig_shared_atlas_001)
me_gg_tree_eucalyptus_coastal_002_rear_05_01_mesh_001.update()
me_gg_tree_eucalyptus_coastal_002_rear_05_02_mesh_001 = bpy.data.meshes.new('GG_TREE_EUCALYPTUS_COASTAL_002_REAR_05_02_MESH.001')
me_gg_tree_eucalyptus_coastal_002_rear_05_02_mesh_001.from_pydata([(-1.312, 0.0, -1.119), (1.312, 0.0, -1.119), (1.312, 0.0, 1.119), (-1.312, 0.0, 1.119)], [], [(0, 1, 2, 3)])
_uv = me_gg_tree_eucalyptus_coastal_002_rear_05_02_mesh_001.uv_layers.new(name='UVMap')
_uv.uv.foreach_set('vector', [0.25, 0.5, 0.435, 0.5, 0.435, 1.0, 0.25, 1.0])
me_gg_tree_eucalyptus_coastal_002_rear_05_02_mesh_001.materials.append(mat_gg_mat_foliage_v3_no_twig_shared_atlas_001)
me_gg_tree_eucalyptus_coastal_002_rear_05_02_mesh_001.update()
me_gg_tree_eucalyptus_coastal_002_mid_05_00_mesh_001 = bpy.data.meshes.new('GG_TREE_EUCALYPTUS_COASTAL_002_MID_05_00_MESH.001')
me_gg_tree_eucalyptus_coastal_002_mid_05_00_mesh_001.from_pydata([(-1.235, 0.0, -1.064), (1.235, 0.0, -1.064), (1.235, 0.0, 1.064), (-1.235, 0.0, 1.064)], [], [(0, 1, 2, 3)])
_uv = me_gg_tree_eucalyptus_coastal_002_mid_05_00_mesh_001.uv_layers.new(name='UVMap')
_uv.uv.foreach_set('vector', [0.25, 0.5, 0.435, 0.5, 0.435, 1.0, 0.25, 1.0])
me_gg_tree_eucalyptus_coastal_002_mid_05_00_mesh_001.materials.append(mat_gg_mat_foliage_v3_no_twig_shared_atlas_001)
me_gg_tree_eucalyptus_coastal_002_mid_05_00_mesh_001.update()
me_gg_tree_eucalyptus_coastal_002_mid_05_01_mesh_001 = bpy.data.meshes.new('GG_TREE_EUCALYPTUS_COASTAL_002_MID_05_01_MESH.001')
me_gg_tree_eucalyptus_coastal_002_mid_05_01_mesh_001.from_pydata([(-1.281, 0.0, -1.11), (1.281, 0.0, -1.11), (1.281, 0.0, 1.11), (-1.281, 0.0, 1.11)], [], [(0, 1, 2, 3)])
_uv = me_gg_tree_eucalyptus_coastal_002_mid_05_01_mesh_001.uv_layers.new(name='UVMap')
_uv.uv.foreach_set('vector', [0.5, 0.5, 0.685, 0.5, 0.685, 1.0, 0.5, 1.0])
me_gg_tree_eucalyptus_coastal_002_mid_05_01_mesh_001.materials.append(mat_gg_mat_foliage_v3_no_twig_shared_atlas_001)
me_gg_tree_eucalyptus_coastal_002_mid_05_01_mesh_001.update()
me_gg_tree_eucalyptus_coastal_002_mid_05_02_mesh_001 = bpy.data.meshes.new('GG_TREE_EUCALYPTUS_COASTAL_002_MID_05_02_MESH.001')
me_gg_tree_eucalyptus_coastal_002_mid_05_02_mesh_001.from_pydata([(-1.235, 0.0, -1.064), (1.235, 0.0, -1.064), (1.235, 0.0, 1.064), (-1.235, 0.0, 1.064)], [], [(0, 1, 2, 3)])
_uv = me_gg_tree_eucalyptus_coastal_002_mid_05_02_mesh_001.uv_layers.new(name='UVMap')
_uv.uv.foreach_set('vector', [0.75, 0.5, 0.935, 0.5, 0.935, 1.0, 0.75, 1.0])
me_gg_tree_eucalyptus_coastal_002_mid_05_02_mesh_001.materials.append(mat_gg_mat_foliage_v3_no_twig_shared_atlas_001)
me_gg_tree_eucalyptus_coastal_002_mid_05_02_mesh_001.update()

# ---- objects
ob_gg_tree_eucalyptus_coastal_002_branch_00 = bpy.data.objects.new('GG_TREE_EUCALYPTUS_COASTAL_002_BRANCH_00', me_cone_004)
ob_gg_tree_eucalyptus_coastal_002_branch_01 = bpy.data.objects.new('GG_TREE_EUCALYPTUS_COASTAL_002_BRANCH_01', me_cone_005)
ob_gg_tree_eucalyptus_coastal_002_branch_02 = bpy.data.objects.new('GG_TREE_EUCALYPTUS_COASTAL_002_BRANCH_02', me_cone_006)
ob_gg_tree_eucalyptus_coastal_002_branch_03 = bpy.data.objects.new('GG_TREE_EUCALYPTUS_COASTAL_002_BRANCH_03', me_cone_007)
ob_gg_tree_eucalyptus_coastal_002_rear_00_00 = bpy.data.objects.new('GG_TREE_EUCALYPTUS_COASTAL_002_REAR_00_00', me_gg_tree_eucalyptus_coastal_002_rear_00_00_mesh_001)
ob_gg_tree_eucalyptus_coastal_002_rear_00_01 = bpy.data.objects.new('GG_TREE_EUCALYPTUS_COASTAL_002_REAR_00_01', me_gg_tree_eucalyptus_coastal_002_rear_00_01_mesh_001)
ob_gg_tree_eucalyptus_coastal_002_rear_00_02 = bpy.data.objects.new('GG_TREE_EUCALYPTUS_COASTAL_002_REAR_00_02', me_gg_tree_eucalyptus_coastal_002_rear_00_02_mesh_001)
ob_gg_tree_eucalyptus_coastal_002_mid_00_00 = bpy.data.objects.new('GG_TREE_EUCALYPTUS_COASTAL_002_MID_00_00', me_gg_tree_eucalyptus_coastal_002_mid_00_00_mesh_001)
ob_gg_tree_eucalyptus_coastal_002_mid_00_01 = bpy.data.objects.new('GG_TREE_EUCALYPTUS_COASTAL_002_MID_00_01', me_gg_tree_eucalyptus_coastal_002_mid_00_01_mesh_001)
ob_gg_tree_eucalyptus_coastal_002_mid_00_02 = bpy.data.objects.new('GG_TREE_EUCALYPTUS_COASTAL_002_MID_00_02', me_gg_tree_eucalyptus_coastal_002_mid_00_02_mesh_001)
ob_gg_tree_eucalyptus_coastal_002_rear_01_00 = bpy.data.objects.new('GG_TREE_EUCALYPTUS_COASTAL_002_REAR_01_00', me_gg_tree_eucalyptus_coastal_002_rear_01_00_mesh_001)
ob_gg_tree_eucalyptus_coastal_002_rear_01_01 = bpy.data.objects.new('GG_TREE_EUCALYPTUS_COASTAL_002_REAR_01_01', me_gg_tree_eucalyptus_coastal_002_rear_01_01_mesh_001)
ob_gg_tree_eucalyptus_coastal_002_rear_01_02 = bpy.data.objects.new('GG_TREE_EUCALYPTUS_COASTAL_002_REAR_01_02', me_gg_tree_eucalyptus_coastal_002_rear_01_02_mesh_001)
ob_gg_tree_eucalyptus_coastal_002_mid_01_00 = bpy.data.objects.new('GG_TREE_EUCALYPTUS_COASTAL_002_MID_01_00', me_gg_tree_eucalyptus_coastal_002_mid_01_00_mesh_001)
ob_gg_tree_eucalyptus_coastal_002_mid_01_01 = bpy.data.objects.new('GG_TREE_EUCALYPTUS_COASTAL_002_MID_01_01', me_gg_tree_eucalyptus_coastal_002_mid_01_01_mesh_001)
ob_gg_tree_eucalyptus_coastal_002_mid_01_02 = bpy.data.objects.new('GG_TREE_EUCALYPTUS_COASTAL_002_MID_01_02', me_gg_tree_eucalyptus_coastal_002_mid_01_02_mesh_001)
ob_gg_tree_eucalyptus_coastal_002_rear_02_00 = bpy.data.objects.new('GG_TREE_EUCALYPTUS_COASTAL_002_REAR_02_00', me_gg_tree_eucalyptus_coastal_002_rear_02_00_mesh_001)
ob_gg_tree_eucalyptus_coastal_002_rear_02_01 = bpy.data.objects.new('GG_TREE_EUCALYPTUS_COASTAL_002_REAR_02_01', me_gg_tree_eucalyptus_coastal_002_rear_02_01_mesh_001)
ob_gg_tree_eucalyptus_coastal_002_rear_02_02 = bpy.data.objects.new('GG_TREE_EUCALYPTUS_COASTAL_002_REAR_02_02', me_gg_tree_eucalyptus_coastal_002_rear_02_02_mesh_001)
ob_gg_tree_eucalyptus_coastal_002_mid_02_00 = bpy.data.objects.new('GG_TREE_EUCALYPTUS_COASTAL_002_MID_02_00', me_gg_tree_eucalyptus_coastal_002_mid_02_00_mesh_001)
ob_gg_tree_eucalyptus_coastal_002_mid_02_01 = bpy.data.objects.new('GG_TREE_EUCALYPTUS_COASTAL_002_MID_02_01', me_gg_tree_eucalyptus_coastal_002_mid_02_01_mesh_001)
ob_gg_tree_eucalyptus_coastal_002_mid_02_02 = bpy.data.objects.new('GG_TREE_EUCALYPTUS_COASTAL_002_MID_02_02', me_gg_tree_eucalyptus_coastal_002_mid_02_02_mesh_001)
ob_gg_tree_eucalyptus_coastal_002_rear_03_00 = bpy.data.objects.new('GG_TREE_EUCALYPTUS_COASTAL_002_REAR_03_00', me_gg_tree_eucalyptus_coastal_002_rear_03_00_mesh_001)
ob_gg_tree_eucalyptus_coastal_002_rear_03_01 = bpy.data.objects.new('GG_TREE_EUCALYPTUS_COASTAL_002_REAR_03_01', me_gg_tree_eucalyptus_coastal_002_rear_03_01_mesh_001)
ob_gg_tree_eucalyptus_coastal_002_rear_03_02 = bpy.data.objects.new('GG_TREE_EUCALYPTUS_COASTAL_002_REAR_03_02', me_gg_tree_eucalyptus_coastal_002_rear_03_02_mesh_001)
ob_gg_tree_eucalyptus_coastal_002_mid_03_00 = bpy.data.objects.new('GG_TREE_EUCALYPTUS_COASTAL_002_MID_03_00', me_gg_tree_eucalyptus_coastal_002_mid_03_00_mesh_001)
ob_gg_tree_eucalyptus_coastal_002_mid_03_01 = bpy.data.objects.new('GG_TREE_EUCALYPTUS_COASTAL_002_MID_03_01', me_gg_tree_eucalyptus_coastal_002_mid_03_01_mesh_001)
ob_gg_tree_eucalyptus_coastal_002_mid_03_02 = bpy.data.objects.new('GG_TREE_EUCALYPTUS_COASTAL_002_MID_03_02', me_gg_tree_eucalyptus_coastal_002_mid_03_02_mesh_001)
ob_gg_tree_eucalyptus_coastal_002_rear_04_00 = bpy.data.objects.new('GG_TREE_EUCALYPTUS_COASTAL_002_REAR_04_00', me_gg_tree_eucalyptus_coastal_002_rear_04_00_mesh_001)
ob_gg_tree_eucalyptus_coastal_002_rear_04_01 = bpy.data.objects.new('GG_TREE_EUCALYPTUS_COASTAL_002_REAR_04_01', me_gg_tree_eucalyptus_coastal_002_rear_04_01_mesh_001)
ob_gg_tree_eucalyptus_coastal_002_rear_04_02 = bpy.data.objects.new('GG_TREE_EUCALYPTUS_COASTAL_002_REAR_04_02', me_gg_tree_eucalyptus_coastal_002_rear_04_02_mesh_001)
ob_gg_tree_eucalyptus_coastal_002_mid_04_00 = bpy.data.objects.new('GG_TREE_EUCALYPTUS_COASTAL_002_MID_04_00', me_gg_tree_eucalyptus_coastal_002_mid_04_00_mesh_001)
ob_gg_tree_eucalyptus_coastal_002_mid_04_01 = bpy.data.objects.new('GG_TREE_EUCALYPTUS_COASTAL_002_MID_04_01', me_gg_tree_eucalyptus_coastal_002_mid_04_01_mesh_001)
ob_gg_tree_eucalyptus_coastal_002_mid_04_02 = bpy.data.objects.new('GG_TREE_EUCALYPTUS_COASTAL_002_MID_04_02', me_gg_tree_eucalyptus_coastal_002_mid_04_02_mesh_001)
ob_gg_tree_eucalyptus_coastal_002_rear_05_00 = bpy.data.objects.new('GG_TREE_EUCALYPTUS_COASTAL_002_REAR_05_00', me_gg_tree_eucalyptus_coastal_002_rear_05_00_mesh_001)
ob_gg_tree_eucalyptus_coastal_002_rear_05_01 = bpy.data.objects.new('GG_TREE_EUCALYPTUS_COASTAL_002_REAR_05_01', me_gg_tree_eucalyptus_coastal_002_rear_05_01_mesh_001)
ob_gg_tree_eucalyptus_coastal_002_rear_05_02 = bpy.data.objects.new('GG_TREE_EUCALYPTUS_COASTAL_002_REAR_05_02', me_gg_tree_eucalyptus_coastal_002_rear_05_02_mesh_001)
ob_gg_tree_eucalyptus_coastal_002_mid_05_00 = bpy.data.objects.new('GG_TREE_EUCALYPTUS_COASTAL_002_MID_05_00', me_gg_tree_eucalyptus_coastal_002_mid_05_00_mesh_001)
ob_gg_tree_eucalyptus_coastal_002_mid_05_01 = bpy.data.objects.new('GG_TREE_EUCALYPTUS_COASTAL_002_MID_05_01', me_gg_tree_eucalyptus_coastal_002_mid_05_01_mesh_001)
ob_gg_tree_eucalyptus_coastal_002_mid_05_02 = bpy.data.objects.new('GG_TREE_EUCALYPTUS_COASTAL_002_MID_05_02', me_gg_tree_eucalyptus_coastal_002_mid_05_02_mesh_001)

# ---- transforms, parenting, visibility, modifiers, constraints
ob_gg_tree_eucalyptus_coastal_002_branch_00.location = (-0.14, 0.02, 1.5)
ob_gg_tree_eucalyptus_coastal_002_branch_00.rotation_euler = (0.094, -2.563e-08, -1.713)
ob_gg_tree_eucalyptus_coastal_002_branch_01.location = (-1.115, 0.08, 4.2)
ob_gg_tree_eucalyptus_coastal_002_branch_01.rotation_euler = (0.5084, 9.241e-08, -1.619)
ob_gg_tree_eucalyptus_coastal_002_branch_02.location = (0.485, -0.025, 4.7)
ob_gg_tree_eucalyptus_coastal_002_branch_02.rotation_euler = (0.4317, 2.315e-08, 1.496)
ob_gg_tree_eucalyptus_coastal_002_branch_03.location = (1.725, 0.0, 6.475)
ob_gg_tree_eucalyptus_coastal_002_branch_03.rotation_euler = (0.6597, -5.229e-08, 1.674)
ob_gg_tree_eucalyptus_coastal_002_rear_00_00.location = (-2.34, 0.12, 5.525)
ob_gg_tree_eucalyptus_coastal_002_rear_00_00.rotation_euler = (0.0, 0.0, -0.3665)
ob_gg_tree_eucalyptus_coastal_002_rear_00_01.location = (-2.087, 0.12, 5.641)
ob_gg_tree_eucalyptus_coastal_002_rear_00_01.rotation_euler = (0.0, 0.0, -0.2618)
ob_gg_tree_eucalyptus_coastal_002_rear_00_02.location = (-1.892, 0.12, 5.719)
ob_gg_tree_eucalyptus_coastal_002_rear_00_02.rotation_euler = (0.0, 0.0, -0.1571)
ob_gg_tree_eucalyptus_coastal_002_mid_00_00.location = (-2.34, -0.03, 5.525)
ob_gg_tree_eucalyptus_coastal_002_mid_00_00.rotation_euler = (0.0, 0.0, -0.2443)
ob_gg_tree_eucalyptus_coastal_002_mid_00_01.location = (-2.087, -0.03, 5.641)
ob_gg_tree_eucalyptus_coastal_002_mid_00_01.rotation_euler = (0.0, 0.0, -0.1396)
ob_gg_tree_eucalyptus_coastal_002_mid_00_02.location = (-1.892, -0.03, 5.719)
ob_gg_tree_eucalyptus_coastal_002_mid_00_02.rotation_euler = (0.0, 0.0, -0.03491)
ob_gg_tree_eucalyptus_coastal_002_rear_01_00.location = (-0.9053, 0.12, 6.59)
ob_gg_tree_eucalyptus_coastal_002_rear_01_00.rotation_euler = (0.0, 0.0, -0.2269)
ob_gg_tree_eucalyptus_coastal_002_rear_01_01.location = (-0.7769, 0.12, 6.682)
ob_gg_tree_eucalyptus_coastal_002_rear_01_01.rotation_euler = (0.0, 0.0, -0.1222)
ob_gg_tree_eucalyptus_coastal_002_rear_01_02.location = (-0.6514, 0.12, 6.836)
ob_gg_tree_eucalyptus_coastal_002_rear_01_02.rotation_euler = (0.0, 0.0, -0.01745)
ob_gg_tree_eucalyptus_coastal_002_mid_01_00.location = (-0.9053, -0.03, 6.59)
ob_gg_tree_eucalyptus_coastal_002_mid_01_00.rotation_euler = (0.0, 0.0, -0.1047)
ob_gg_tree_eucalyptus_coastal_002_mid_01_01.location = (-0.7769, -0.03, 6.682)
ob_gg_tree_eucalyptus_coastal_002_mid_01_02.location = (-0.6514, -0.03, 6.836)
ob_gg_tree_eucalyptus_coastal_002_mid_01_02.rotation_euler = (0.0, 0.0, 0.1047)
ob_gg_tree_eucalyptus_coastal_002_rear_02_00.location = (0.5946, 0.12, 6.327)
ob_gg_tree_eucalyptus_coastal_002_rear_02_00.rotation_euler = (0.0, 0.0, -0.08727)
ob_gg_tree_eucalyptus_coastal_002_rear_02_01.location = (0.7837, 0.12, 6.527)
ob_gg_tree_eucalyptus_coastal_002_rear_02_01.rotation_euler = (0.0, 0.0, 0.01745)
ob_gg_tree_eucalyptus_coastal_002_rear_02_02.location = (1.034, 0.12, 6.748)
ob_gg_tree_eucalyptus_coastal_002_rear_02_02.rotation_euler = (0.0, 0.0, 0.1222)
ob_gg_tree_eucalyptus_coastal_002_mid_02_00.location = (0.5946, -0.03, 6.327)
ob_gg_tree_eucalyptus_coastal_002_mid_02_00.rotation_euler = (0.0, 0.0, 0.03491)
ob_gg_tree_eucalyptus_coastal_002_mid_02_01.location = (0.7837, -0.03, 6.527)
ob_gg_tree_eucalyptus_coastal_002_mid_02_01.rotation_euler = (0.0, 0.0, 0.1396)
ob_gg_tree_eucalyptus_coastal_002_mid_02_02.location = (1.034, -0.03, 6.748)
ob_gg_tree_eucalyptus_coastal_002_mid_02_02.rotation_euler = (0.0, 0.0, 0.2443)
ob_gg_tree_eucalyptus_coastal_002_rear_03_00.location = (2.011, 0.12, 5.328)
ob_gg_tree_eucalyptus_coastal_002_rear_03_00.rotation_euler = (0.0, 0.0, -0.3665)
ob_gg_tree_eucalyptus_coastal_002_rear_03_01.location = (2.264, 0.12, 5.524)
ob_gg_tree_eucalyptus_coastal_002_rear_03_01.rotation_euler = (0.0, 0.0, -0.2618)
ob_gg_tree_eucalyptus_coastal_002_rear_03_02.location = (2.458, 0.12, 5.651)
ob_gg_tree_eucalyptus_coastal_002_rear_03_02.rotation_euler = (0.0, 0.0, -0.1571)
ob_gg_tree_eucalyptus_coastal_002_mid_03_00.location = (2.011, -0.03, 5.328)
ob_gg_tree_eucalyptus_coastal_002_mid_03_00.rotation_euler = (0.0, 0.0, -0.2443)
ob_gg_tree_eucalyptus_coastal_002_mid_03_01.location = (2.264, -0.03, 5.524)
ob_gg_tree_eucalyptus_coastal_002_mid_03_01.rotation_euler = (0.0, 0.0, -0.1396)
ob_gg_tree_eucalyptus_coastal_002_mid_03_02.location = (2.458, -0.03, 5.651)
ob_gg_tree_eucalyptus_coastal_002_mid_03_02.rotation_euler = (0.0, 0.0, -0.03491)
ob_gg_tree_eucalyptus_coastal_002_rear_04_00.location = (2.624, 0.12, 4.115)
ob_gg_tree_eucalyptus_coastal_002_rear_04_00.rotation_euler = (0.0, 0.0, -0.2269)
ob_gg_tree_eucalyptus_coastal_002_rear_04_01.location = (2.752, 0.12, 4.204)
ob_gg_tree_eucalyptus_coastal_002_rear_04_01.rotation_euler = (0.0, 0.0, -0.1222)
ob_gg_tree_eucalyptus_coastal_002_rear_04_02.location = (2.878, 0.12, 4.289)
ob_gg_tree_eucalyptus_coastal_002_rear_04_02.rotation_euler = (0.0, 0.0, -0.01745)
ob_gg_tree_eucalyptus_coastal_002_mid_04_00.location = (2.624, -0.03, 4.115)
ob_gg_tree_eucalyptus_coastal_002_mid_04_00.rotation_euler = (0.0, 0.0, -0.1047)
ob_gg_tree_eucalyptus_coastal_002_mid_04_01.location = (2.752, -0.03, 4.204)
ob_gg_tree_eucalyptus_coastal_002_mid_04_02.location = (2.878, -0.03, 4.289)
ob_gg_tree_eucalyptus_coastal_002_mid_04_02.rotation_euler = (0.0, 0.0, 0.1047)
ob_gg_tree_eucalyptus_coastal_002_rear_05_00.location = (-1.256, 0.12, 4.305)
ob_gg_tree_eucalyptus_coastal_002_rear_05_00.rotation_euler = (0.0, 0.0, -0.08727)
ob_gg_tree_eucalyptus_coastal_002_rear_05_01.location = (-1.066, 0.12, 4.425)
ob_gg_tree_eucalyptus_coastal_002_rear_05_01.rotation_euler = (0.0, 0.0, 0.01745)
ob_gg_tree_eucalyptus_coastal_002_rear_05_02.location = (-0.815, 0.12, 4.614)
ob_gg_tree_eucalyptus_coastal_002_rear_05_02.rotation_euler = (0.0, 0.0, 0.1222)
ob_gg_tree_eucalyptus_coastal_002_mid_05_00.location = (-1.256, -0.03, 4.305)
ob_gg_tree_eucalyptus_coastal_002_mid_05_00.rotation_euler = (0.0, 0.0, 0.03491)
ob_gg_tree_eucalyptus_coastal_002_mid_05_01.location = (-1.066, -0.03, 4.425)
ob_gg_tree_eucalyptus_coastal_002_mid_05_01.rotation_euler = (0.0, 0.0, 0.1396)
ob_gg_tree_eucalyptus_coastal_002_mid_05_02.location = (-0.815, -0.03, 4.614)
ob_gg_tree_eucalyptus_coastal_002_mid_05_02.rotation_euler = (0.0, 0.0, 0.2443)

# ---- collection membership
col_collection.objects.link(ob_gg_tree_eucalyptus_coastal_002_branch_00)
col_collection.objects.link(ob_gg_tree_eucalyptus_coastal_002_branch_01)
col_collection.objects.link(ob_gg_tree_eucalyptus_coastal_002_branch_02)
col_collection.objects.link(ob_gg_tree_eucalyptus_coastal_002_branch_03)
col_collection.objects.link(ob_gg_tree_eucalyptus_coastal_002_rear_00_00)
col_collection.objects.link(ob_gg_tree_eucalyptus_coastal_002_rear_00_01)
col_collection.objects.link(ob_gg_tree_eucalyptus_coastal_002_rear_00_02)
col_collection.objects.link(ob_gg_tree_eucalyptus_coastal_002_mid_00_00)
col_collection.objects.link(ob_gg_tree_eucalyptus_coastal_002_mid_00_01)
col_collection.objects.link(ob_gg_tree_eucalyptus_coastal_002_mid_00_02)
col_collection.objects.link(ob_gg_tree_eucalyptus_coastal_002_rear_01_00)
col_collection.objects.link(ob_gg_tree_eucalyptus_coastal_002_rear_01_01)
col_collection.objects.link(ob_gg_tree_eucalyptus_coastal_002_rear_01_02)
col_collection.objects.link(ob_gg_tree_eucalyptus_coastal_002_mid_01_00)
col_collection.objects.link(ob_gg_tree_eucalyptus_coastal_002_mid_01_01)
col_collection.objects.link(ob_gg_tree_eucalyptus_coastal_002_mid_01_02)
col_collection.objects.link(ob_gg_tree_eucalyptus_coastal_002_rear_02_00)
col_collection.objects.link(ob_gg_tree_eucalyptus_coastal_002_rear_02_01)
col_collection.objects.link(ob_gg_tree_eucalyptus_coastal_002_rear_02_02)
col_collection.objects.link(ob_gg_tree_eucalyptus_coastal_002_mid_02_00)
col_collection.objects.link(ob_gg_tree_eucalyptus_coastal_002_mid_02_01)
col_collection.objects.link(ob_gg_tree_eucalyptus_coastal_002_mid_02_02)
col_collection.objects.link(ob_gg_tree_eucalyptus_coastal_002_rear_03_00)
col_collection.objects.link(ob_gg_tree_eucalyptus_coastal_002_rear_03_01)
col_collection.objects.link(ob_gg_tree_eucalyptus_coastal_002_rear_03_02)
col_collection.objects.link(ob_gg_tree_eucalyptus_coastal_002_mid_03_00)
col_collection.objects.link(ob_gg_tree_eucalyptus_coastal_002_mid_03_01)
col_collection.objects.link(ob_gg_tree_eucalyptus_coastal_002_mid_03_02)
col_collection.objects.link(ob_gg_tree_eucalyptus_coastal_002_rear_04_00)
col_collection.objects.link(ob_gg_tree_eucalyptus_coastal_002_rear_04_01)
col_collection.objects.link(ob_gg_tree_eucalyptus_coastal_002_rear_04_02)
col_collection.objects.link(ob_gg_tree_eucalyptus_coastal_002_mid_04_00)
col_collection.objects.link(ob_gg_tree_eucalyptus_coastal_002_mid_04_01)
col_collection.objects.link(ob_gg_tree_eucalyptus_coastal_002_mid_04_02)
col_collection.objects.link(ob_gg_tree_eucalyptus_coastal_002_rear_05_00)
col_collection.objects.link(ob_gg_tree_eucalyptus_coastal_002_rear_05_01)
col_collection.objects.link(ob_gg_tree_eucalyptus_coastal_002_rear_05_02)
col_collection.objects.link(ob_gg_tree_eucalyptus_coastal_002_mid_05_00)
col_collection.objects.link(ob_gg_tree_eucalyptus_coastal_002_mid_05_01)
col_collection.objects.link(ob_gg_tree_eucalyptus_coastal_002_mid_05_02)

# ---- scene / render settings (as saved in the file)
scene.frame_start = 1; scene.frame_end = 250; scene.frame_set(1)
scene.render.engine = 'BLENDER_EEVEE_NEXT'
scene.render.bake_bias = 0.0
scene.render.bake_samples = 0
scene.render.compositor_device = 'GPU'
scene.eevee.use_volume_custom_range = False
scene.eevee.fast_gi_thickness_near = 0.1
scene.eevee.fast_gi_thickness_far = 0.0
scene.eevee.ray_tracing_options.screen_trace_thickness = 0.1
bpy.context.view_layer.update()

# ---- added for rendering (the .blend has no active camera and no usable light): camera, sun
cam_auto = bpy.data.cameras.new('AutoCamera')
cam_auto.lens = 50.0
cam_auto.sensor_width = 36.0
cam_auto.clip_end = 1000.0
ob_auto_camera = bpy.data.objects.new('AutoCamera', cam_auto)
scene.collection.objects.link(ob_auto_camera)
ob_auto_camera.location = (10.7006, -12.5686, 12.6091)
ob_auto_camera.rotation_euler = (1.09748, -7.21219e-08, 0.694738)
scene.camera = ob_auto_camera
light_auto_sun = bpy.data.lights.new('AutoSun', 'SUN')
light_auto_sun.energy = 3.0
light_auto_sun.angle = 0.0523599
ob_auto_sun = bpy.data.objects.new('AutoSun', light_auto_sun)
scene.collection.objects.link(ob_auto_sun)
ob_auto_sun.rotation_euler = (0.872665, 0.174533, 0.523599)
bpy.context.view_layer.update()
